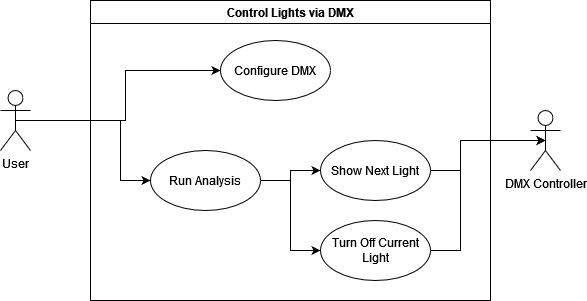

The diagram above was exported from draw.io. Its source (the exported page's mxGraphModel, read from the mxfile embedded in the PNG):
<mxGraphModel dx="704" dy="773" grid="1" gridSize="10" guides="1" tooltips="1" connect="1" arrows="1" fold="1" page="1" pageScale="1" pageWidth="1100" pageHeight="850" math="0" shadow="0">
  <root>
    <mxCell id="0" />
    <mxCell id="1" parent="0" />
    <mxCell id="5RizF_n6GJYHj7x_MyTE-1" value="Control Lights via DMX" style="swimlane;" parent="1" vertex="1">
      <mxGeometry x="320" y="120" width="400" height="300" as="geometry" />
    </mxCell>
    <mxCell id="5RizF_n6GJYHj7x_MyTE-7" value="Configure DMX" style="ellipse;whiteSpace=wrap;html=1;" parent="5RizF_n6GJYHj7x_MyTE-1" vertex="1">
      <mxGeometry x="130" y="40" width="110" height="60" as="geometry" />
    </mxCell>
    <mxCell id="5RizF_n6GJYHj7x_MyTE-16" style="edgeStyle=orthogonalEdgeStyle;rounded=0;orthogonalLoop=1;jettySize=auto;html=1;exitX=1;exitY=0.5;exitDx=0;exitDy=0;entryX=0;entryY=0.5;entryDx=0;entryDy=0;" parent="5RizF_n6GJYHj7x_MyTE-1" source="5RizF_n6GJYHj7x_MyTE-10" target="5RizF_n6GJYHj7x_MyTE-13" edge="1">
      <mxGeometry relative="1" as="geometry" />
    </mxCell>
    <mxCell id="5RizF_n6GJYHj7x_MyTE-22" style="edgeStyle=orthogonalEdgeStyle;rounded=0;orthogonalLoop=1;jettySize=auto;html=1;exitX=1;exitY=0.5;exitDx=0;exitDy=0;entryX=0;entryY=0.5;entryDx=0;entryDy=0;" parent="5RizF_n6GJYHj7x_MyTE-1" source="5RizF_n6GJYHj7x_MyTE-10" target="5RizF_n6GJYHj7x_MyTE-21" edge="1">
      <mxGeometry relative="1" as="geometry" />
    </mxCell>
    <mxCell id="5RizF_n6GJYHj7x_MyTE-10" value="Run Analysis" style="ellipse;whiteSpace=wrap;html=1;" parent="5RizF_n6GJYHj7x_MyTE-1" vertex="1">
      <mxGeometry x="60" y="150" width="110" height="60" as="geometry" />
    </mxCell>
    <mxCell id="5RizF_n6GJYHj7x_MyTE-13" value="Show Next Light" style="ellipse;whiteSpace=wrap;html=1;" parent="5RizF_n6GJYHj7x_MyTE-1" vertex="1">
      <mxGeometry x="230" y="140" width="110" height="60" as="geometry" />
    </mxCell>
    <mxCell id="5RizF_n6GJYHj7x_MyTE-21" value="Turn Off Current Light" style="ellipse;whiteSpace=wrap;html=1;" parent="5RizF_n6GJYHj7x_MyTE-1" vertex="1">
      <mxGeometry x="230" y="220" width="110" height="60" as="geometry" />
    </mxCell>
    <mxCell id="5RizF_n6GJYHj7x_MyTE-18" style="edgeStyle=orthogonalEdgeStyle;rounded=0;orthogonalLoop=1;jettySize=auto;html=1;exitX=0.5;exitY=0.5;exitDx=0;exitDy=0;exitPerimeter=0;entryX=0;entryY=0.5;entryDx=0;entryDy=0;" parent="1" source="5RizF_n6GJYHj7x_MyTE-2" target="5RizF_n6GJYHj7x_MyTE-10" edge="1">
      <mxGeometry relative="1" as="geometry">
        <Array as="points">
          <mxPoint x="350" y="240" />
          <mxPoint x="350" y="300" />
        </Array>
      </mxGeometry>
    </mxCell>
    <mxCell id="5RizF_n6GJYHj7x_MyTE-19" style="edgeStyle=orthogonalEdgeStyle;rounded=0;orthogonalLoop=1;jettySize=auto;html=1;exitX=0.5;exitY=0.5;exitDx=0;exitDy=0;exitPerimeter=0;" parent="1" source="5RizF_n6GJYHj7x_MyTE-2" target="5RizF_n6GJYHj7x_MyTE-7" edge="1">
      <mxGeometry relative="1" as="geometry" />
    </mxCell>
    <mxCell id="5RizF_n6GJYHj7x_MyTE-2" value="User" style="shape=umlActor;verticalLabelPosition=bottom;verticalAlign=top;html=1;outlineConnect=0;" parent="1" vertex="1">
      <mxGeometry x="230" y="210" width="30" height="60" as="geometry" />
    </mxCell>
    <mxCell id="5RizF_n6GJYHj7x_MyTE-3" value="DMX Controller" style="shape=umlActor;verticalLabelPosition=bottom;verticalAlign=top;html=1;outlineConnect=0;" parent="1" vertex="1">
      <mxGeometry x="760" y="230" width="30" height="60" as="geometry" />
    </mxCell>
    <mxCell id="5RizF_n6GJYHj7x_MyTE-17" style="edgeStyle=orthogonalEdgeStyle;rounded=0;orthogonalLoop=1;jettySize=auto;html=1;exitX=1;exitY=0.5;exitDx=0;exitDy=0;entryX=0.5;entryY=0.5;entryDx=0;entryDy=0;entryPerimeter=0;" parent="1" source="5RizF_n6GJYHj7x_MyTE-13" target="5RizF_n6GJYHj7x_MyTE-3" edge="1">
      <mxGeometry relative="1" as="geometry">
        <Array as="points">
          <mxPoint x="690" y="290" />
          <mxPoint x="690" y="260" />
        </Array>
      </mxGeometry>
    </mxCell>
    <mxCell id="5RizF_n6GJYHj7x_MyTE-23" style="edgeStyle=orthogonalEdgeStyle;rounded=0;orthogonalLoop=1;jettySize=auto;html=1;exitX=1;exitY=0.5;exitDx=0;exitDy=0;entryX=0.5;entryY=0.5;entryDx=0;entryDy=0;entryPerimeter=0;" parent="1" source="5RizF_n6GJYHj7x_MyTE-21" target="5RizF_n6GJYHj7x_MyTE-3" edge="1">
      <mxGeometry relative="1" as="geometry">
        <Array as="points">
          <mxPoint x="690" y="370" />
          <mxPoint x="690" y="260" />
        </Array>
      </mxGeometry>
    </mxCell>
  </root>
</mxGraphModel>